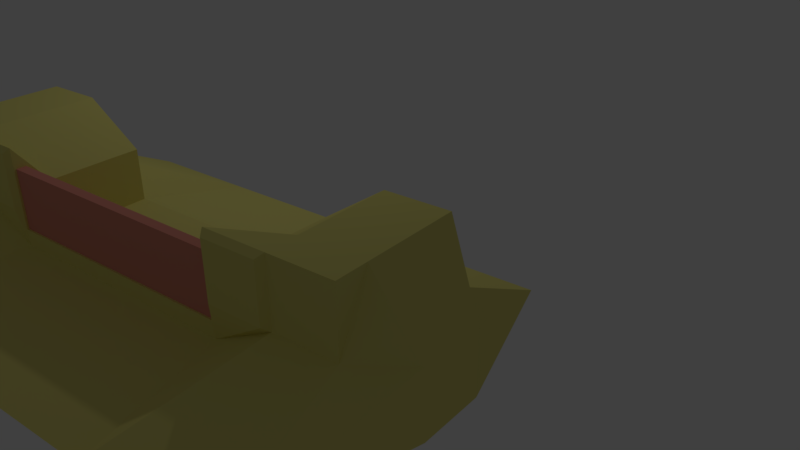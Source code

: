 # Source: floodgate.blend  (saved by Blender 2.77.0; exported with 4.5.12 LTS)
import bpy
from mathutils import Matrix  # noqa: F401  (used for matrix-valued properties, if any)

bpy.ops.wm.read_factory_settings(use_empty=True)
scene = bpy.context.scene
scene.name = 'Scene'

# ---- collections
col_collection_1 = bpy.data.collections.new('Collection 1'); scene.collection.children.link(col_collection_1)

# ---- materials (node trees are filled in below, after node groups)
mat_material = bpy.data.materials.new('Material')
mat_material.alpha_threshold = 0.0
mat_material.use_transparent_shadow = False
mat_material.diffuse_color = (0.8, 0.2985, 0.2262, 1.0)
mat_material.roughness = 0.5
mat_material_001 = bpy.data.materials.new('Material.001')
mat_material_001.alpha_threshold = 0.0
mat_material_001.use_transparent_shadow = False
mat_material_001.diffuse_color = (0.8, 0.7335, 0.2209, 1.0)
mat_material_001.specular_color = (1.0, 0.1936, 0.1077)
mat_material_001.roughness = 0.5

# ---- material node trees

# ---- world
world_world = bpy.data.worlds.new('World'); scene.world = world_world
world_world.color = (0.05088, 0.05088, 0.05088)
world_world.use_sun_shadow = False
world_world.sun_shadow_jitter_overblur = 0.0
world_world.cycles.sampling_method = 'MANUAL'

# ---- cameras
cam_camera = bpy.data.cameras.new('Camera')
cam_camera.clip_end = 100.0
cam_camera.lens = 35.0
cam_camera.sensor_width = 32.0
cam_camera.sensor_height = 18.0
cam_camera.ortho_scale = 7.314
cam_camera.dof.focus_distance = 0.0
cam_camera.dof.aperture_fstop = 128.0

# ---- lights
light_lamp = bpy.data.lights.new('Lamp', 'POINT')
light_lamp.transmission_factor = 0.0
light_lamp.cutoff_distance = 30.0
light_lamp.energy = 100.0
light_lamp.shadow_buffer_clip_start = 1.001
light_lamp.shadow_soft_size = 0.1
light_lamp.shadow_maximum_resolution = 0.006
light_lamp.use_absolute_resolution = True

# ---- meshes
me_cube_003 = bpy.data.meshes.new('Cube.003')
me_cube_003.from_pydata([(-1.0, -1.0, -1.0), (-1.0, -1.0, 1.0), (-1.0, 1.0, -1.0), (-1.0, 1.0, 1.0), (1.0, -1.0, -1.0), (1.0, -1.0, 1.0), (1.0, 1.0, -1.0), (1.0, 1.0, 1.0)], [], [(1, 3, 2, 0), (3, 7, 6, 2), (7, 5, 4, 6), (5, 1, 0, 4), (0, 2, 6, 4), (5, 7, 3, 1)])
me_cube_003.materials.append(mat_material)
me_cube_003.use_remesh_preserve_volume = False
me_cube_003.use_remesh_preserve_attributes = False
me_cube_003.use_mirror_vertex_groups = False
me_cube_003.update()
me_cube_001 = bpy.data.meshes.new('Cube.001')
me_cube_001.from_pydata([(-3.0, -1.0, -1.0), (-1.0, -1.0, 1.0), (-3.0, 1.0, -1.0), (-1.0, 1.0, 0.3493), (3.0, -1.0, -1.0), (1.0, -1.0, 1.0), (3.0, 1.0, -1.0), (1.0, 1.0, 1.0), (-1.0, -1.0, 0.0), (-1.0, 0.0, 1.0), (-1.0, 1.0, -0.5), (-3.0, 0.0, -1.0), (0.0, 1.0, 0.3527), (1.0, 1.0, -0.5), (0.0, 1.0, -1.0), (1.0, 0.0, 1.0), (1.0, -1.0, 0.0), (3.0, 0.0, -1.0), (0.0, -1.0, 1.0), (1.384e-07, -1.917, -1.0), (0.0, 0.0, 1.0), (0.0, 0.0, -1.0), (1.384e-07, -1.917, 0.0), (1.0, 0.0, 0.0), (0.0, 1.0, 0.0), (-1.0, 0.0, 0.0), (-0.5016, 1.0, -1.0), (-0.5, -1.0, 1.0), (-0.5, 1.0, 0.3527), (-0.5, -1.917, -1.0), (-0.5, 0.0, 1.0), (-0.5, 0.0, -1.0), (-0.5, -1.917, 0.0), (-0.5016, 1.0, -0.5), (0.5, 1.0, 0.3527), (0.5, -1.917, -1.0), (0.5, 1.0, -1.0), (0.5, -1.0, 1.0), (0.5, 0.0, 1.0), (0.5, 0.0, -1.0), (0.5, -1.917, 0.0), (0.5, 1.0, -0.5), (1.078, 0.9182, 0.9182), (1.078, 0.9182, 0.08176), (1.078, 0.08176, 0.9182), (1.078, 0.08176, 0.08176), (-1.0, 3.0, -0.5), (-3.0, 3.0, -1.0), (1.0, 3.0, -0.5), (3.0, 3.0, -1.0), (-0.5016, 3.0, -1.0), (-0.5016, 3.0, -0.5), (0.5, 3.0, -1.0), (0.5, 3.0, -0.5), (0.6023, 1.0, -0.5), (0.6023, 1.0, -1.0), (0.6023, 3.0, -0.5), (0.6023, 3.0, -1.0), (3.0, 7.0, -1.0), (1.0, 7.0, 1.0), (3.0, 5.0, -1.0), (1.0, 5.0, 1.0), (-3.0, 7.0, -1.0), (-1.0, 7.0, 1.0), (-3.0, 5.0, -1.0), (-1.0, 5.0, 0.3436), (1.0, 7.0, 0.0), (1.0, 6.0, 1.0), (1.0, 5.0, -0.5), (3.0, 6.0, -1.0), (-1.057e-06, 5.0, 0.3527), (-1.0, 5.0, -0.5), (-1.057e-06, 5.0, -1.0), (-1.0, 6.0, 1.0), (-1.0, 7.0, 0.0), (-3.0, 6.0, -1.0), (-7.55e-07, 7.0, 1.0), (-8.662e-07, 7.737, -1.0), (-9.06e-07, 6.0, 1.0), (-9.06e-07, 6.0, -1.0), (-8.662e-07, 7.737, 0.0), (-1.0, 6.0, 0.0), (-1.057e-06, 5.0, 0.0), (1.0, 6.0, 0.0), (0.5, 5.0, -1.0), (0.5, 7.0, 1.0), (0.5, 5.0, 0.3527), (0.5, 7.737, -1.0), (0.5, 6.0, 1.0), (0.5, 6.0, -1.0), (0.5, 7.737, 0.0), (0.5, 5.0, -0.5), (-0.5, 5.0, 0.3527), (-0.5, 7.737, -1.0), (-0.5, 5.0, -1.0), (-0.5, 7.0, 1.0), (-0.5, 6.0, 1.0), (-0.5, 6.0, -1.0), (-0.5, 7.737, 0.0), (-0.5, 5.0, -0.5), (1.099, 5.929, 0.929), (1.099, 5.071, 0.929), (1.099, 5.071, 0.07096), (1.099, 5.929, 0.07096), (1.0, 3.0, -0.5), (3.0, 3.0, -1.0), (-1.0, 3.0, -0.5), (-3.0, 3.0, -1.0), (0.5, 3.0, -1.0), (0.5, 3.0, -0.5), (-0.5, 3.0, -1.0), (-0.5, 3.0, -0.5), (0.6016, 5.0, -0.5), (0.6646, 5.0, -1.0), (0.6016, 3.0, -0.5), (0.6646, 3.0, -1.0), (1.0, 1.0, -0.25), (0.5, 1.0, -0.25), (1.0, 3.0, -0.25), (0.5, 3.0, -0.25), (0.5, 5.0, -0.25), (1.0, 5.0, -0.25), (0.5, 3.0, -0.25), (1.0, 3.0, -0.25), (0.5585, 1.0, 0.2909), (0.9415, 1.0, 0.7868), (0.9415, 1.0, -0.3625), (0.5585, 1.0, -0.3625), (0.9553, 5.0, 0.8369), (0.9553, 5.0, -0.3948), (0.5447, 5.0, -0.3948), (0.5447, 5.0, 0.3054), (-4.53e-07, 3.0, 1.407), (-4.53e-07, 3.0, 1.407), (-4.53e-07, 3.0, 1.407), (-4.53e-07, 3.0, 1.407), (-4.53e-07, 3.0, 1.407), (-4.53e-07, 3.0, 1.407), (-4.53e-07, 3.0, 1.407), (-4.53e-07, 3.0, 1.407)], [], [(25, 10, 2, 11), (104, 68, 121, 123), (23, 16, 4, 17), (32, 8, 0, 29), (39, 36, 6, 17), (30, 28, 3, 9), (27, 30, 9, 1), (37, 38, 20, 18), (38, 34, 12, 20), (35, 39, 17, 4), (29, 31, 21, 19), (31, 26, 14, 21), (40, 22, 19, 35), (37, 18, 22, 40), (27, 1, 8, 32), (13, 23, 17, 6), (15, 23, 45, 44), (15, 5, 16, 23), (33, 24, 14, 26), (28, 12, 24, 33), (34, 7, 125, 124), (8, 25, 11, 0), (1, 9, 25, 8), (9, 3, 10, 25), (3, 28, 33, 10), (10, 33, 51, 46), (18, 27, 32, 22), (11, 2, 26, 31), (0, 11, 31, 29), (18, 20, 30, 27), (20, 12, 28, 30), (22, 32, 29, 19), (12, 34, 41, 24), (5, 37, 40, 16), (16, 40, 35, 4), (19, 21, 39, 35), (15, 7, 34, 38), (5, 15, 38, 37), (21, 14, 36, 39), (24, 41, 36, 14), (42, 44, 45, 43), (23, 13, 43, 45), (7, 15, 44, 42), (13, 7, 42, 43), (53, 48, 49, 52), (46, 51, 50, 47), (13, 6, 49, 48), (26, 2, 47, 50), (36, 41, 53, 52), (26, 50, 57, 55), (2, 10, 46, 47), (6, 36, 52, 49), (54, 55, 57, 56), (51, 33, 54, 56), (50, 51, 56, 57), (33, 26, 55, 54), (83, 68, 60, 69), (71, 64, 107, 106), (81, 74, 62, 75), (90, 66, 58, 87), (97, 94, 64, 75), (88, 86, 61, 67), (85, 88, 67, 59), (95, 96, 78, 76), (96, 92, 70, 78), (93, 97, 75, 62), (87, 89, 79, 77), (89, 84, 72, 79), (98, 80, 77, 93), (95, 76, 80, 98), (85, 59, 66, 90), (71, 81, 75, 64), (65, 73, 81, 71), (73, 63, 74, 81), (91, 82, 72, 84), (86, 70, 82, 91), (92, 65, 71, 99), (66, 83, 69, 58), (59, 67, 83, 66), (61, 68, 102, 101), (91, 68, 129, 130), (99, 71, 106, 111), (76, 85, 90, 80), (69, 60, 84, 89), (58, 69, 89, 87), (76, 78, 88, 85), (78, 70, 86, 88), (80, 90, 87, 77), (70, 92, 99, 82), (63, 95, 98, 74), (74, 98, 93, 62), (77, 79, 97, 93), (73, 65, 92, 96), (63, 73, 96, 95), (79, 72, 94, 97), (82, 99, 94, 72), (100, 101, 102, 103), (68, 83, 103, 102), (67, 61, 101, 100), (83, 67, 100, 103), (111, 106, 107, 110), (104, 109, 108, 105), (84, 60, 105, 108), (94, 99, 112, 113), (91, 84, 108, 109), (60, 68, 104, 105), (64, 94, 110, 107), (13, 48, 118, 116), (113, 112, 114, 115), (110, 94, 113, 115), (99, 111, 114, 112), (111, 110, 115, 114), (117, 116, 118, 119), (121, 120, 122, 123), (48, 53, 119, 118), (68, 91, 120, 121), (53, 41, 117, 119), (91, 109, 122, 120), (109, 104, 123, 122), (41, 13, 116, 117), (124, 125, 126, 127), (13, 41, 127, 126), (7, 13, 126, 125), (41, 34, 124, 127), (128, 131, 130, 129), (68, 61, 128, 129), (86, 91, 130, 131), (61, 86, 131, 128), (133, 135, 134, 132), (135, 139, 138, 134), (139, 137, 136, 138), (137, 133, 132, 136), (132, 134, 138, 136), (137, 139, 135, 133)])
me_cube_001.materials.append(mat_material_001)
me_cube_001.use_remesh_preserve_volume = False
me_cube_001.use_remesh_preserve_attributes = False
me_cube_001.use_mirror_vertex_groups = False
me_cube_001.update()

# ---- objects
ob_cube_001 = bpy.data.objects.new('Cube.001', me_cube_003)
ob_cube = bpy.data.objects.new('Cube', me_cube_001)
ob_lamp = bpy.data.objects.new('Lamp', light_lamp)
ob_camera = bpy.data.objects.new('Camera', cam_camera)

# ---- transforms, parenting, visibility, modifiers, constraints
ob_cube_001.location = (-0.893, 0.0, 0.2082)
ob_cube_001.scale = (0.07463, 2.045, 0.47)
ob_cube_001.lineart.crease_threshold = 0.0
_vg = ob_cube_001.vertex_groups.new(name='Group')
ob_cube.location = (0.0, 3.0, 0.0)
ob_cube.rotation_euler = (0.0, -0.0, 3.142)
ob_cube.lineart.crease_threshold = 0.0
ob_lamp.location = (4.076, 1.005, 5.904)
ob_lamp.rotation_euler = (0.6503, 0.05522, 1.866)
ob_lamp.lock_rotations_4d = False
ob_lamp.empty_display_type = 'ARROWS'
ob_lamp.color = (0.0, 0.0, 0.0, 0.0)
ob_lamp.lineart.crease_threshold = 0.0
ob_camera.location = (-6.466, -9.178, 5.344)
ob_camera.rotation_euler = (1.109, 0.01082, 5.379)
ob_camera.lock_rotations_4d = False
ob_camera.empty_display_type = 'ARROWS'
ob_camera.color = (0.0, 0.0, 0.0, 0.0)
ob_camera.display_type = 'WIRE'
ob_camera.lineart.crease_threshold = 0.0

# ---- collection membership
col_collection_1.objects.link(ob_cube_001)
col_collection_1.objects.link(ob_cube)
col_collection_1.objects.link(ob_lamp)
col_collection_1.objects.link(ob_camera)

# ---- scene / render settings (as saved in the file)
scene.camera = ob_camera
scene.frame_start = 1; scene.frame_end = 250; scene.frame_set(1)
scene.render.engine = 'BLENDER_EEVEE_NEXT'
scene.render.resolution_percentage = 50
scene.render.dither_intensity = 0.0
scene.cycles.use_denoising = False
scene.cycles.samples = 128
scene.cycles.sampling_pattern = 'TABULATED_SOBOL'
scene.cycles.light_sampling_threshold = 0.0
scene.cycles.use_adaptive_sampling = False
scene.cycles.use_light_tree = False
scene.cycles.blur_glossy = 0.0
scene.cycles.sample_clamp_indirect = 0.0
scene.view_settings.view_transform = 'Standard'
bpy.context.view_layer.update()
